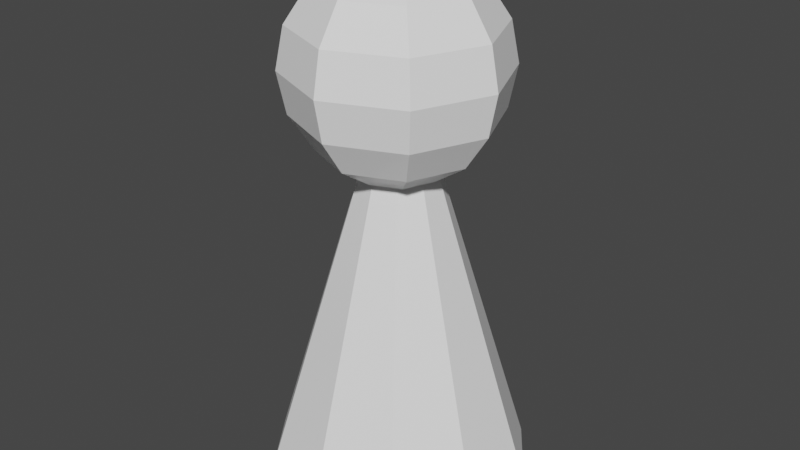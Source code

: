 # Source: gameFigure.blend  (saved by Blender 3.1.7; exported with 4.5.12 LTS)
import bpy
from mathutils import Matrix  # noqa: F401  (used for matrix-valued properties, if any)

bpy.ops.wm.read_factory_settings(use_empty=True)
scene = bpy.context.scene
scene.name = 'Scene'

# ---- collections
col_collection = bpy.data.collections.new('Collection'); scene.collection.children.link(col_collection)

# ---- materials (node trees are filled in below, after node groups)
mat_gamefiguremat = bpy.data.materials.new('gameFigureMat')
mat_gamefiguremat.use_transparent_shadow = False

# ---- material node trees
mat_gamefiguremat.use_nodes = True; mat_gamefiguremat.node_tree.nodes.clear()
_N = mat_gamefiguremat.node_tree.nodes; _L = mat_gamefiguremat.node_tree.links
n0 = _N.new('ShaderNodeBsdfPrincipled'); n0.name = 'Principled BSDF'; n0.location = (10, 300)
n0.distribution = 'GGX'
n0.subsurface_method = 'RANDOM_WALK_SKIN'
n0.inputs[0].default_value = (1.0, 1.0, 1.0, 1.0)
n0.inputs[2].default_value = 0.563
n0.inputs[3].default_value = 1.45
n0.inputs[11].default_value = 1.01
n0.inputs[13].default_value = 0.1693
n0.inputs[19].default_value = 0.25
n0.inputs[20].default_value = 0.0
n0.inputs[27].default_value = (0.0, 0.0, 0.0, 1.0)
n0.inputs[28].default_value = 1.0
n1 = _N.new('ShaderNodeOutputMaterial'); n1.name = 'Material Output'; n1.location = (300, 300)
_L.new(n0.outputs[0], n1.inputs[0])
n1.is_active_output = True

# ---- world
world_world = bpy.data.worlds.new('World'); scene.world = world_world
world_world.use_nodes = True; world_world.node_tree.nodes.clear()
_N = world_world.node_tree.nodes; _L = world_world.node_tree.links
n0 = _N.new('ShaderNodeOutputWorld'); n0.name = 'World Output'; n0.location = (300, 300)
n1 = _N.new('ShaderNodeBackground'); n1.name = 'Background'; n1.location = (10, 300)
n1.inputs[0].default_value = (0.05088, 0.05088, 0.05088, 1.0)
_L.new(n1.outputs[0], n0.inputs[0])
n0.is_active_output = True
world_world.color = (0.05088, 0.05088, 0.05088)
world_world.use_sun_shadow = False
world_world.sun_shadow_jitter_overblur = 0.0

# ---- meshes
me_cone = bpy.data.meshes.new('Cone')
me_cone.from_pydata([(-2.384e-09, 0.6, -1.0), (0.3527, 0.4854, -1.0), (0.5706, 0.1854, -1.0), (0.5706, -0.1854, -1.0), (0.3527, -0.4854, -1.0), (-5.484e-08, -0.6, -1.0), (-0.3527, -0.4854, -1.0), (-0.5706, -0.1854, -1.0), (-0.5706, 0.1854, -1.0), (-0.3527, 0.4854, -1.0), (0.0, 0.0, 1.0), (-0.002218, 0.1756, 1.314), (-0.002218, 0.331, 1.211), (-0.002218, 0.4349, 1.055), (-0.002218, 0.4713, 0.8719), (-0.002218, 0.4349, 0.6886), (-0.002218, 0.331, 0.5331), (-0.002218, 0.1756, 0.4293), (0.1274, 0.1219, 1.314), (0.2373, 0.2318, 1.211), (0.3107, 0.3052, 1.055), (0.3365, 0.331, 0.8719), (0.3107, 0.3052, 0.6886), (0.2373, 0.2318, 0.5331), (0.1274, 0.1219, 0.4293), (0.1811, -0.00769, 1.314), (0.3365, -0.00769, 1.211), (0.4403, -0.00769, 1.055), (0.4768, -0.00769, 0.8719), (0.4403, -0.00769, 0.6886), (0.3365, -0.00769, 0.5331), (0.1811, -0.00769, 0.4293), (0.1274, -0.1373, 1.314), (0.2373, -0.2472, 1.211), (0.3107, -0.3206, 1.055), (0.3365, -0.3464, 0.8719), (0.3107, -0.3206, 0.6886), (0.2373, -0.2472, 0.5331), (0.1274, -0.1373, 0.4293), (-0.002218, -0.191, 1.314), (-0.002218, -0.3464, 1.211), (-0.002218, -0.4502, 1.055), (-0.002218, -0.4867, 0.8719), (-0.002218, -0.4502, 0.6886), (-0.002218, -0.3464, 0.5331), (-0.002218, -0.191, 0.4293), (-0.002218, -0.00769, 1.351), (-0.1318, -0.1373, 1.314), (-0.2417, -0.2472, 1.211), (-0.3152, -0.3206, 1.055), (-0.3409, -0.3464, 0.8719), (-0.3152, -0.3206, 0.6886), (-0.2417, -0.2472, 0.5331), (-0.1318, -0.1373, 0.4293), (-0.1855, -0.00769, 1.314), (-0.3409, -0.00769, 1.211), (-0.4448, -0.00769, 1.055), (-0.4812, -0.00769, 0.8719), (-0.4448, -0.00769, 0.6886), (-0.3409, -0.00769, 0.5331), (-0.1855, -0.00769, 0.4293), (-0.002218, -0.00769, 0.3928), (-0.1318, 0.1219, 1.314), (-0.2417, 0.2318, 1.211), (-0.3152, 0.3052, 1.055), (-0.3409, 0.331, 0.8719), (-0.3152, 0.3052, 0.6886), (-0.2417, 0.2318, 0.5331), (-0.1318, 0.1219, 0.4293)], [], [(0, 10, 1), (1, 10, 2), (2, 10, 3), (3, 10, 4), (4, 10, 5), (5, 10, 6), (6, 10, 7), (7, 10, 8), (0, 1, 2, 3, 4, 5, 6, 7, 8, 9), (8, 10, 9), (9, 10, 0), (17, 16, 23, 24), (15, 14, 21, 22), (13, 12, 19, 20), (11, 46, 18), (61, 17, 24), (16, 15, 22, 23), (14, 13, 20, 21), (12, 11, 18, 19), (18, 46, 25), (61, 24, 31), (23, 22, 29, 30), (21, 20, 27, 28), (19, 18, 25, 26), (24, 23, 30, 31), (22, 21, 28, 29), (20, 19, 26, 27), (30, 29, 36, 37), (28, 27, 34, 35), (26, 25, 32, 33), (31, 30, 37, 38), (29, 28, 35, 36), (27, 26, 33, 34), (25, 46, 32), (61, 31, 38), (38, 37, 44, 45), (36, 35, 42, 43), (34, 33, 40, 41), (32, 46, 39), (61, 38, 45), (37, 36, 43, 44), (35, 34, 41, 42), (33, 32, 39, 40), (43, 42, 50, 51), (41, 40, 48, 49), (39, 46, 47), (61, 45, 53), (44, 43, 51, 52), (42, 41, 49, 50), (40, 39, 47, 48), (45, 44, 52, 53), (61, 53, 60), (52, 51, 58, 59), (50, 49, 56, 57), (48, 47, 54, 55), (53, 52, 59, 60), (51, 50, 57, 58), (49, 48, 55, 56), (47, 46, 54), (57, 56, 64, 65), (55, 54, 62, 63), (60, 59, 67, 68), (58, 57, 65, 66), (56, 55, 63, 64), (54, 46, 62), (61, 60, 68), (59, 58, 66, 67), (68, 67, 16, 17), (66, 65, 14, 15), (64, 63, 12, 13), (62, 46, 11), (61, 68, 17), (67, 66, 15, 16), (65, 64, 13, 14), (63, 62, 11, 12)])
_uv = me_cone.uv_layers.new(name='UVMap')
_uv.uv.foreach_set('vector', [0.25, 0.49, 0.25, 0.25, 0.3911, 0.4442, 0.3911, 0.4442, 0.25, 0.25, 0.4783, 0.3242, 0.4783, 0.3242, 0.25, 0.25, 0.4783, 0.1758, 0.4783, 0.1758, 0.25, 0.25, 0.3911, 0.05584, 0.3911, 0.05584, 0.25, 0.25, 0.25, 0.01, 0.25, 0.01, 0.25, 0.25, 0.1089, 0.05584, 0.1089, 0.05584, 0.25, 0.25, 0.02175, 0.1758, 0.02175, 0.1758, 0.25, 0.25, 0.02175, 0.3242, 0.75, 0.49, 0.8911, 0.4442, 0.9783, 0.3242, 0.9783, 0.1758, 0.8911, 0.05584, 0.75, 0.01, 0.6089, 0.05584, 0.5217, 0.1758, 0.5217, 0.3242, 0.6089, 0.4442, 0.02175, 0.3242, 0.25, 0.25, 0.1089, 0.4442, 0.1089, 0.4442, 0.25, 0.25, 0.25, 0.49, 0.75, 0.125, 0.75, 0.25, 0.625, 0.25, 0.625, 0.125, 0.75, 0.375, 0.75, 0.5, 0.625, 0.5, 0.625, 0.375, 0.75, 0.625, 0.75, 0.75, 0.625, 0.75, 0.625, 0.625, 0.75, 0.875, 0.6875, 1.0, 0.625, 0.875, 0.6875, 0.0, 0.75, 0.125, 0.625, 0.125, 0.75, 0.25, 0.75, 0.375, 0.625, 0.375, 0.625, 0.25, 0.75, 0.5, 0.75, 0.625, 0.625, 0.625, 0.625, 0.5, 0.75, 0.75, 0.75, 0.875, 0.625, 0.875, 0.625, 0.75, 0.625, 0.875, 0.5625, 1.0, 0.5, 0.875, 0.5625, 0.0, 0.625, 0.125, 0.5, 0.125, 0.625, 0.25, 0.625, 0.375, 0.5, 0.375, 0.5, 0.25, 0.625, 0.5, 0.625, 0.625, 0.5, 0.625, 0.5, 0.5, 0.625, 0.75, 0.625, 0.875, 0.5, 0.875, 0.5, 0.75, 0.625, 0.125, 0.625, 0.25, 0.5, 0.25, 0.5, 0.125, 0.625, 0.375, 0.625, 0.5, 0.5, 0.5, 0.5, 0.375, 0.625, 0.625, 0.625, 0.75, 0.5, 0.75, 0.5, 0.625, 0.5, 0.25, 0.5, 0.375, 0.375, 0.375, 0.375, 0.25, 0.5, 0.5, 0.5, 0.625, 0.375, 0.625, 0.375, 0.5, 0.5, 0.75, 0.5, 0.875, 0.375, 0.875, 0.375, 0.75, 0.5, 0.125, 0.5, 0.25, 0.375, 0.25, 0.375, 0.125, 0.5, 0.375, 0.5, 0.5, 0.375, 0.5, 0.375, 0.375, 0.5, 0.625, 0.5, 0.75, 0.375, 0.75, 0.375, 0.625, 0.5, 0.875, 0.4375, 1.0, 0.375, 0.875, 0.4375, 0.0, 0.5, 0.125, 0.375, 0.125, 0.375, 0.125, 0.375, 0.25, 0.25, 0.25, 0.25, 0.125, 0.375, 0.375, 0.375, 0.5, 0.25, 0.5, 0.25, 0.375, 0.375, 0.625, 0.375, 0.75, 0.25, 0.75, 0.25, 0.625, 0.375, 0.875, 0.3125, 1.0, 0.25, 0.875, 0.3125, 0.0, 0.375, 0.125, 0.25, 0.125, 0.375, 0.25, 0.375, 0.375, 0.25, 0.375, 0.25, 0.25, 0.375, 0.5, 0.375, 0.625, 0.25, 0.625, 0.25, 0.5, 0.375, 0.75, 0.375, 0.875, 0.25, 0.875, 0.25, 0.75, 0.25, 0.375, 0.25, 0.5, 0.125, 0.5, 0.125, 0.375, 0.25, 0.625, 0.25, 0.75, 0.125, 0.75, 0.125, 0.625, 0.25, 0.875, 0.1875, 1.0, 0.125, 0.875, 0.1875, 0.0, 0.25, 0.125, 0.125, 0.125, 0.25, 0.25, 0.25, 0.375, 0.125, 0.375, 0.125, 0.25, 0.25, 0.5, 0.25, 0.625, 0.125, 0.625, 0.125, 0.5, 0.25, 0.75, 0.25, 0.875, 0.125, 0.875, 0.125, 0.75, 0.25, 0.125, 0.25, 0.25, 0.125, 0.25, 0.125, 0.125, 0.0625, 0.0, 0.125, 0.125, 0.0, 0.125, 0.125, 0.25, 0.125, 0.375, 0.0, 0.375, 0.0, 0.25, 0.125, 0.5, 0.125, 0.625, 0.0, 0.625, 0.0, 0.5, 0.125, 0.75, 0.125, 0.875, 0.0, 0.875, 0.0, 0.75, 0.125, 0.125, 0.125, 0.25, 0.0, 0.25, 0.0, 0.125, 0.125, 0.375, 0.125, 0.5, 0.0, 0.5, 0.0, 0.375, 0.125, 0.625, 0.125, 0.75, 0.0, 0.75, 0.0, 0.625, 0.125, 0.875, 0.0625, 1.0, 0.0, 0.875, 1.0, 0.5, 1.0, 0.625, 0.875, 0.625, 0.875, 0.5, 1.0, 0.75, 1.0, 0.875, 0.875, 0.875, 0.875, 0.75, 1.0, 0.125, 1.0, 0.25, 0.875, 0.25, 0.875, 0.125, 1.0, 0.375, 1.0, 0.5, 0.875, 0.5, 0.875, 0.375, 1.0, 0.625, 1.0, 0.75, 0.875, 0.75, 0.875, 0.625, 1.0, 0.875, 0.9375, 1.0, 0.875, 0.875, 0.9375, 0.0, 1.0, 0.125, 0.875, 0.125, 1.0, 0.25, 1.0, 0.375, 0.875, 0.375, 0.875, 0.25, 0.875, 0.125, 0.875, 0.25, 0.75, 0.25, 0.75, 0.125, 0.875, 0.375, 0.875, 0.5, 0.75, 0.5, 0.75, 0.375, 0.875, 0.625, 0.875, 0.75, 0.75, 0.75, 0.75, 0.625, 0.875, 0.875, 0.8125, 1.0, 0.75, 0.875, 0.8125, 0.0, 0.875, 0.125, 0.75, 0.125, 0.875, 0.25, 0.875, 0.375, 0.75, 0.375, 0.75, 0.25, 0.875, 0.5, 0.875, 0.625, 0.75, 0.625, 0.75, 0.5, 0.875, 0.75, 0.875, 0.875, 0.75, 0.875, 0.75, 0.75])
me_cone.materials.append(mat_gamefiguremat)
me_cone.use_remesh_fix_poles = True
me_cone.use_remesh_preserve_attributes = False
me_cone.update()

# ---- objects
ob_gamefigure = bpy.data.objects.new('gameFigure', me_cone)

# ---- transforms, parenting, visibility, modifiers, constraints
ob_gamefigure.location = (0.0, 0.0, 1.0)

# ---- collection membership
col_collection.objects.link(ob_gamefigure)

# ---- scene / render settings (as saved in the file)
scene.frame_start = 1; scene.frame_end = 250; scene.frame_set(1)
scene.render.engine = 'BLENDER_EEVEE_NEXT'
scene.cycles.sampling_pattern = 'TABULATED_SOBOL'
scene.cycles.use_light_tree = False
scene.view_settings.view_transform = 'Filmic'
bpy.context.view_layer.update()

# ---- added for rendering (the .blend has no active camera and no usable light): camera, sun
cam_auto = bpy.data.cameras.new('AutoCamera')
cam_auto.lens = 50.0
cam_auto.sensor_width = 36.0
cam_auto.clip_end = 1000.0
ob_auto_camera = bpy.data.objects.new('AutoCamera', cam_auto)
scene.collection.objects.link(ob_auto_camera)
ob_auto_camera.location = (2.66059, -3.19271, 3.30392)
ob_auto_camera.rotation_euler = (1.09748, -7.21219e-08, 0.694738)
scene.camera = ob_auto_camera
light_auto_sun = bpy.data.lights.new('AutoSun', 'SUN')
light_auto_sun.energy = 3.0
light_auto_sun.angle = 0.0523599
ob_auto_sun = bpy.data.objects.new('AutoSun', light_auto_sun)
scene.collection.objects.link(ob_auto_sun)
ob_auto_sun.rotation_euler = (0.872665, 0.174533, 0.523599)
bpy.context.view_layer.update()
